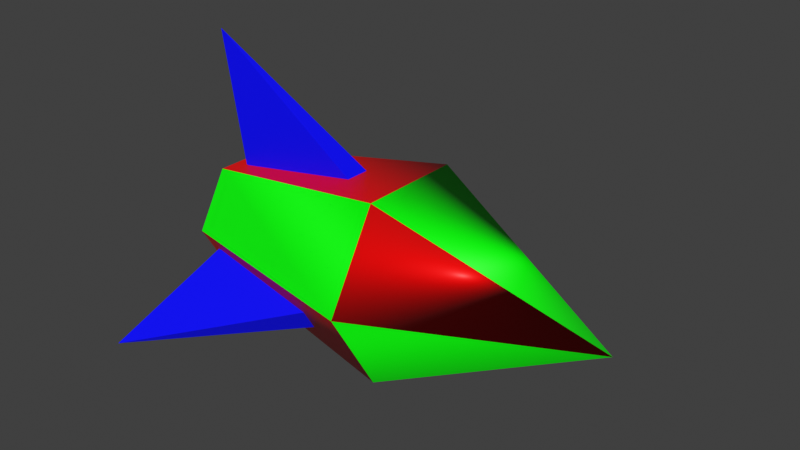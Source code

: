 # Source: missile.blend  (saved by Blender 4.2.66; exported with 4.5.12 LTS)
import bpy
from mathutils import Matrix  # noqa: F401  (used for matrix-valued properties, if any)

bpy.ops.wm.read_factory_settings(use_empty=True)
scene = bpy.context.scene
scene.name = 'Scene'

# ---- collections
col_collection = bpy.data.collections.new('Collection'); scene.collection.children.link(col_collection)

# ---- materials (node trees are filled in below, after node groups)
mat_accent1 = bpy.data.materials.new('accent1')
mat_accent1.use_transparent_shadow = False
mat_accent2 = bpy.data.materials.new('accent2')
mat_accent2.use_transparent_shadow = False
mat_base = bpy.data.materials.new('base')
mat_base.use_transparent_shadow = False

# ---- material node trees
mat_accent1.use_nodes = True; mat_accent1.node_tree.nodes.clear()
_N = mat_accent1.node_tree.nodes; _L = mat_accent1.node_tree.links
n0 = _N.new('ShaderNodeBsdfPrincipled'); n0.name = 'Principled BSDF'; n0.location = (10, 300)
n0.distribution = 'GGX'
n0.subsurface_method = 'RANDOM_WALK_SKIN'
n0.inputs[0].default_value = (0.0, 1.0, 0.0, 1.0)
n0.inputs[3].default_value = 1.45
n0.inputs[27].default_value = (0.0, 0.0, 0.0, 1.0)
n0.inputs[28].default_value = 1.0
n1 = _N.new('ShaderNodeOutputMaterial'); n1.name = 'Material Output'; n1.location = (300, 300)
_L.new(n0.outputs[0], n1.inputs[0])
n1.is_active_output = True
mat_accent2.use_nodes = True; mat_accent2.node_tree.nodes.clear()
_N = mat_accent2.node_tree.nodes; _L = mat_accent2.node_tree.links
n0 = _N.new('ShaderNodeBsdfPrincipled'); n0.name = 'Principled BSDF'; n0.location = (10, 300)
n0.distribution = 'GGX'
n0.subsurface_method = 'RANDOM_WALK_SKIN'
n0.inputs[0].default_value = (0.0, 0.0, 1.0, 1.0)
n0.inputs[3].default_value = 1.45
n0.inputs[27].default_value = (0.0, 0.0, 0.0, 1.0)
n0.inputs[28].default_value = 1.0
n1 = _N.new('ShaderNodeOutputMaterial'); n1.name = 'Material Output'; n1.location = (300, 300)
_L.new(n0.outputs[0], n1.inputs[0])
n1.is_active_output = True
mat_base.use_nodes = True; mat_base.node_tree.nodes.clear()
_N = mat_base.node_tree.nodes; _L = mat_base.node_tree.links
n0 = _N.new('ShaderNodeBsdfPrincipled'); n0.name = 'Principled BSDF'; n0.location = (10, 300)
n0.distribution = 'GGX'
n0.subsurface_method = 'RANDOM_WALK_SKIN'
n0.inputs[0].default_value = (1.0, 0.0, 0.0, 1.0)
n0.inputs[3].default_value = 1.45
n0.inputs[27].default_value = (0.0, 0.0, 0.0, 1.0)
n0.inputs[28].default_value = 1.0
n1 = _N.new('ShaderNodeOutputMaterial'); n1.name = 'Material Output'; n1.location = (300, 300)
_L.new(n0.outputs[0], n1.inputs[0])
n1.is_active_output = True

# ---- world
world_world = bpy.data.worlds.new('World'); scene.world = world_world
world_world.use_nodes = True; world_world.node_tree.nodes.clear()
_N = world_world.node_tree.nodes; _L = world_world.node_tree.links
n0 = _N.new('ShaderNodeOutputWorld'); n0.name = 'World Output'; n0.location = (300, 300)
n1 = _N.new('ShaderNodeBackground'); n1.name = 'Background'; n1.location = (10, 300)
n1.inputs[0].default_value = (0.05088, 0.05088, 0.05088, 1.0)
_L.new(n1.outputs[0], n0.inputs[0])
n0.is_active_output = True
world_world.color = (0.05088, 0.05088, 0.05088)
world_world.use_sun_shadow = False
world_world.sun_shadow_jitter_overblur = 0.0

# ---- meshes
me_bodyb = bpy.data.meshes.new('bodyb')
me_bodyb.from_pydata([(0.08305, 0.397, -0.2292), (0.08305, 0.0, -0.4584), (-0.8338, 0.0, -0.2799), (0.08305, -0.397, -0.2292), (0.08305, -0.397, 0.2292), (-0.8338, -0.2424, 0.1399), (0.08305, 0.0, 0.4584), (0.08305, 0.397, 0.2292), (-0.8338, 0.2424, 0.1399), (0.9999, 0.0, 0.0), (-0.8338, 0.2424, -0.1399), (-0.8338, -0.2424, -0.1399), (-0.8338, 0.0, 0.2799)], [], [(0, 1, 2), (3, 4, 5), (6, 7, 8), (7, 9, 0), (1, 9, 3), (4, 9, 6), (10, 0, 2), (11, 3, 5), (12, 6, 8)])
me_bodyb.polygons.foreach_set('use_smooth', [True] * 9)
me_bodyb.materials.append(mat_accent1)
me_bodyb.use_remesh_fix_poles = True
me_bodyb.use_remesh_preserve_attributes = False
me_bodyb.update()
me_bodyb.normals_split_custom_set([tuple(v) for v in zip(*[iter([-0.1663, 0.493, -0.854, -0.1663, 0.493, -0.854, -0.1663, 0.493, -0.854, -0.1663, -0.9861, 0.0, -0.1663, -0.9861, 0.0, -0.1663, -0.9861, 0.0, -0.1663, 0.493, 0.854, -0.1663, 0.493, 0.854, -0.1663, 0.493, 0.854, 0.3974, 0.9177, 0.0, 0.3974, 0.9177, 0.0, 0.3974, 0.9177, 0.0, 0.3974, -0.4588, -0.7947, 0.3974, -0.4588, -0.7947, 0.3974, -0.4588, -0.7947, 0.3974, -0.4588, 0.7947, 0.3974, -0.4588, 0.7947, 0.3974, -0.4588, 0.7947, -0.1663, 0.493, -0.854, -0.1663, 0.493, -0.854, -0.1663, 0.493, -0.854, -0.1663, -0.9861, 0.0, -0.1663, -0.9861, 0.0, -0.1663, -0.9861, 0.0, -0.1663, 0.493, 0.854, -0.1663, 0.493, 0.854, -0.1663, 0.493, 0.854])] * 3)])
me_wings = bpy.data.meshes.new('wings')
me_wings.from_pydata([(-0.03153, -0.0718, -0.2552), (-0.9363, -0.4029, -0.6978), (-0.7613, -0.0718, -0.2552), (-0.7613, -0.1851, -0.1898), (-0.03153, -0.1851, -0.1898), (-0.03153, -0.1851, 0.1898), (-0.9363, -0.4029, 0.6978), (-0.7613, -0.1851, 0.1898), (-0.7613, -0.0718, 0.2552), (-0.03153, -0.0718, 0.2552), (-0.03153, 0.2569, 0.06542), (-0.9363, 0.8058, 0.0), (-0.7613, 0.2569, 0.06542), (-0.7613, 0.2569, -0.06542), (-0.03153, 0.2569, -0.06542)], [], [(0, 1, 2), (3, 1, 4), (2, 1, 3), (4, 1, 0), (5, 6, 7), (8, 6, 9), (7, 6, 8), (9, 6, 5), (10, 11, 12), (13, 11, 14), (12, 11, 13), (14, 11, 10)])
me_wings.polygons.foreach_set('use_smooth', [True] * 12)
_k = set([(0, 1), (1, 2), (1, 3), (1, 4), (5, 6), (6, 7), (6, 8), (6, 9), (10, 11), (11, 12), (11, 13), (11, 14)])
me_wings.attributes.new('sharp_edge', 'BOOLEAN', 'EDGE').data.foreach_set('value', [ (min(e.vertices), max(e.vertices)) in _k for e in me_wings.edges])
me_wings.materials.append(mat_accent2)
me_wings.use_remesh_fix_poles = True
me_wings.use_remesh_preserve_attributes = False
me_wings.update()
me_wings.normals_split_custom_set([tuple(v) for v in zip(*[iter([0.0, 0.8008, -0.599, 0.0, 0.8008, -0.599, 0.0, 0.8008, -0.599, 0.0, -0.9191, 0.394, 0.0, -0.9191, 0.394, 0.0, -0.9191, 0.394, -0.9528, 0.1519, 0.263, -0.9528, 0.1519, 0.263, -0.9528, 0.1519, 0.263, 0.5187, -0.4275, -0.7404, 0.5187, -0.4275, -0.7404, 0.5187, -0.4275, -0.7404, 0.0, -0.9191, -0.394, 0.0, -0.9191, -0.394, 0.0, -0.9191, -0.394, 0.0, 0.8008, 0.599, 0.0, 0.8008, 0.599, 0.0, 0.8008, 0.599, -0.9528, 0.1519, -0.263, -0.9528, 0.1519, -0.263, -0.9528, 0.1519, -0.263, 0.5187, -0.4275, 0.7404, 0.5187, -0.4275, 0.7404, 0.5187, -0.4275, 0.7404, 0.0, 0.1184, 0.993, 0.0, 0.1184, 0.993, 0.0, 0.1184, 0.993, 0.0, 0.1184, -0.993, 0.0, 0.1184, -0.993, 0.0, 0.1184, -0.993, -0.9528, -0.3037, 0.0, -0.9528, -0.3037, 0.0, -0.9528, -0.3037, 0.0, 0.5187, 0.855, 0.0, 0.5187, 0.855, 0.0, 0.5187, 0.855, 0.0])] * 3)])
me_bodya = bpy.data.meshes.new('bodya')
me_bodya.from_pydata([(0.08305, 0.0, -0.4584), (0.08305, -0.397, -0.2292), (-0.8338, -0.2424, -0.1399), (-0.8338, -0.2424, 0.1399), (0.08305, -0.397, 0.2292), (0.08305, 0.0, 0.4584), (0.08305, 0.397, 0.2292), (0.08305, 0.397, -0.2292), (-0.8338, 0.2424, -0.1399), (0.9999, 0.0, 0.0), (-0.8338, 0.0, -0.2799), (-0.8338, 0.0, 0.2799), (-0.8338, 0.2424, 0.1399)], [], [(0, 1, 2), (3, 4, 5), (6, 7, 8), (5, 9, 6), (7, 9, 0), (1, 9, 4), (10, 0, 2), (11, 3, 5), (12, 6, 8)])
me_bodya.polygons.foreach_set('use_smooth', [True] * 9)
me_bodya.materials.append(mat_base)
me_bodya.use_remesh_fix_poles = True
me_bodya.use_remesh_preserve_attributes = False
me_bodya.update()
me_bodya.normals_split_custom_set([tuple(v) for v in zip(*[iter([-0.1663, -0.493, -0.854, -0.1663, -0.493, -0.854, -0.1663, -0.493, -0.854, -0.1663, -0.493, 0.854, -0.1663, -0.493, 0.854, -0.1663, -0.493, 0.854, -0.1663, 0.9861, 0.0, -0.1663, 0.9861, 0.0, -0.1663, 0.9861, 0.0, 0.3974, 0.4588, 0.7947, 0.3974, 0.4588, 0.7947, 0.3974, 0.4588, 0.7947, 0.3974, 0.4588, -0.7947, 0.3974, 0.4588, -0.7947, 0.3974, 0.4588, -0.7947, 0.3974, -0.9177, 0.0, 0.3974, -0.9177, 0.0, 0.3974, -0.9177, 0.0, -0.1663, -0.493, -0.854, -0.1663, -0.493, -0.854, -0.1663, -0.493, -0.854, -0.1663, -0.493, 0.854, -0.1663, -0.493, 0.854, -0.1663, -0.493, 0.854, -0.1663, 0.9861, 0.0, -0.1663, 0.9861, 0.0, -0.1663, 0.9861, 0.0])] * 3)])

# ---- objects
ob_bodyb = bpy.data.objects.new('bodyb', me_bodyb)
ob_wings = bpy.data.objects.new('wings', me_wings)
ob_bodya = bpy.data.objects.new('bodya', me_bodya)

# ---- transforms, parenting, visibility, modifiers, constraints
ob_bodyb.location = (0.0, 0.0, 0.0)
ob_bodyb.rotation_euler = (1.571, -0.0, 0.0)
ob_wings.location = (0.0, 0.0, 0.0)
ob_wings.rotation_euler = (1.571, -0.0, 0.0)
ob_bodya.location = (0.0, 0.0, 0.0)
ob_bodya.rotation_euler = (1.571, -0.0, 0.0)

# ---- collection membership
col_collection.objects.link(ob_bodyb)
col_collection.objects.link(ob_wings)
col_collection.objects.link(ob_bodya)

# ---- scene / render settings (as saved in the file)
scene.frame_start = 1; scene.frame_end = 250; scene.frame_set(1)
scene.render.engine = 'BLENDER_EEVEE_NEXT'
scene.cycles.sampling_pattern = 'TABULATED_SOBOL'
scene.cycles.use_light_tree = False
scene.view_settings.view_transform = 'Standard'
bpy.context.view_layer.update()

# ---- added for rendering (the .blend has no active camera and no usable light): camera, sun
cam_auto = bpy.data.cameras.new('AutoCamera')
cam_auto.lens = 50.0
cam_auto.sensor_width = 36.0
cam_auto.clip_end = 1000.0
ob_auto_camera = bpy.data.objects.new('AutoCamera', cam_auto)
scene.collection.objects.link(ob_auto_camera)
ob_auto_camera.location = (2.50717, -2.97041, 2.18173)
ob_auto_camera.rotation_euler = (1.09748, -7.21219e-08, 0.694738)
scene.camera = ob_auto_camera
light_auto_sun = bpy.data.lights.new('AutoSun', 'SUN')
light_auto_sun.energy = 3.0
light_auto_sun.angle = 0.0523599
ob_auto_sun = bpy.data.objects.new('AutoSun', light_auto_sun)
scene.collection.objects.link(ob_auto_sun)
ob_auto_sun.rotation_euler = (0.872665, 0.174533, 0.523599)
bpy.context.view_layer.update()
